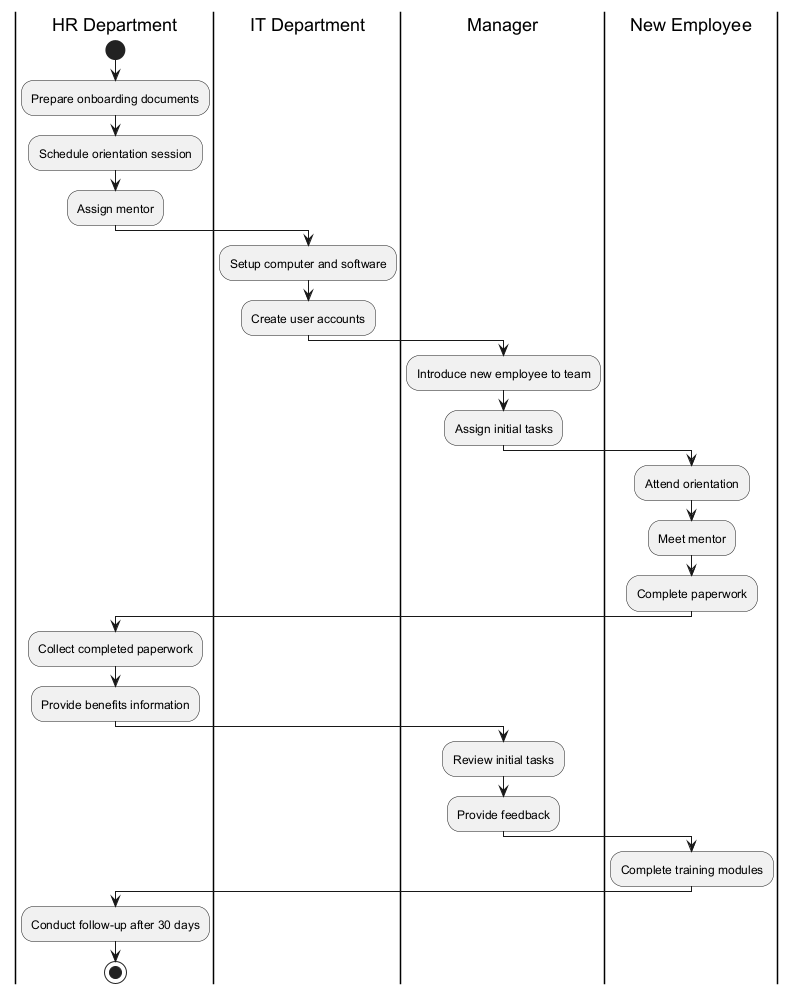

The diagram above was rendered by PlantUML. Its source (embedded in the PNG):
@startuml
|HR Department|
start
:Prepare onboarding documents;
:Schedule orientation session;
:Assign mentor;

|IT Department|
:Setup computer and software;
:Create user accounts;

|Manager|
:Introduce new employee to team;
:Assign initial tasks;

|New Employee|
:Attend orientation;
:Meet mentor;
:Complete paperwork;

|HR Department|
:Collect completed paperwork;
:Provide benefits information;

|Manager|
:Review initial tasks;
:Provide feedback;

|New Employee|
:Complete training modules;

|HR Department|
:Conduct follow-up after 30 days;

stop
@enduml